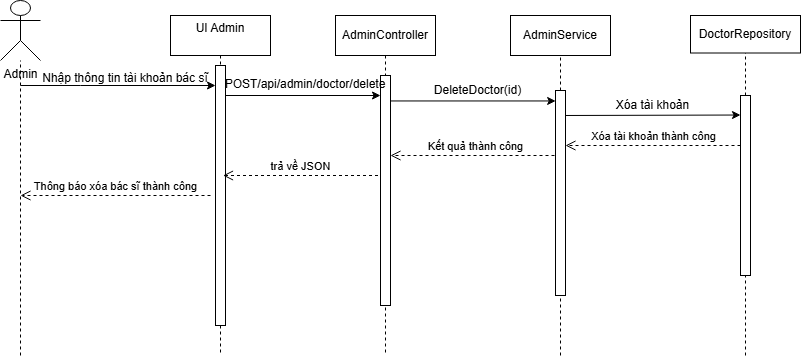

The diagram above was exported from draw.io. Its source (the exported page's mxGraphModel, read from the mxfile embedded in the PNG):
<mxGraphModel dx="1164" dy="620" grid="1" gridSize="10" guides="1" tooltips="1" connect="1" arrows="1" fold="1" page="1" pageScale="1" pageWidth="850" pageHeight="1100" math="0" shadow="0">
  <root>
    <mxCell id="0" />
    <mxCell id="1" parent="0" />
    <mxCell id="aM9ryv3xv72pqoxQDRHE-1" value="AdminController" style="shape=umlLifeline;perimeter=lifelinePerimeter;whiteSpace=wrap;html=1;container=0;dropTarget=0;collapsible=0;recursiveResize=0;outlineConnect=0;portConstraint=eastwest;newEdgeStyle={&quot;edgeStyle&quot;:&quot;elbowEdgeStyle&quot;,&quot;elbow&quot;:&quot;vertical&quot;,&quot;curved&quot;:0,&quot;rounded&quot;:0};" parent="1" vertex="1">
      <mxGeometry x="375" y="20" width="100" height="340" as="geometry" />
    </mxCell>
    <mxCell id="aM9ryv3xv72pqoxQDRHE-2" value="" style="html=1;points=[];perimeter=orthogonalPerimeter;outlineConnect=0;targetShapes=umlLifeline;portConstraint=eastwest;newEdgeStyle={&quot;edgeStyle&quot;:&quot;elbowEdgeStyle&quot;,&quot;elbow&quot;:&quot;vertical&quot;,&quot;curved&quot;:0,&quot;rounded&quot;:0};" parent="aM9ryv3xv72pqoxQDRHE-1" vertex="1">
      <mxGeometry x="45" y="60" width="10" height="230" as="geometry" />
    </mxCell>
    <mxCell id="aM9ryv3xv72pqoxQDRHE-5" value="UI Admin&lt;div&gt;&lt;br&gt;&lt;/div&gt;" style="shape=umlLifeline;perimeter=lifelinePerimeter;whiteSpace=wrap;html=1;container=0;dropTarget=0;collapsible=0;recursiveResize=0;outlineConnect=0;portConstraint=eastwest;newEdgeStyle={&quot;edgeStyle&quot;:&quot;elbowEdgeStyle&quot;,&quot;elbow&quot;:&quot;vertical&quot;,&quot;curved&quot;:0,&quot;rounded&quot;:0};" parent="1" vertex="1">
      <mxGeometry x="210" y="20" width="100" height="340" as="geometry" />
    </mxCell>
    <mxCell id="aM9ryv3xv72pqoxQDRHE-6" value="" style="html=1;points=[];perimeter=orthogonalPerimeter;outlineConnect=0;targetShapes=umlLifeline;portConstraint=eastwest;newEdgeStyle={&quot;edgeStyle&quot;:&quot;elbowEdgeStyle&quot;,&quot;elbow&quot;:&quot;vertical&quot;,&quot;curved&quot;:0,&quot;rounded&quot;:0};" parent="aM9ryv3xv72pqoxQDRHE-5" vertex="1">
      <mxGeometry x="45" y="50" width="10" height="260" as="geometry" />
    </mxCell>
    <mxCell id="TeL9BEkiyAfKE0Llmul_-1" value="Admin&lt;div&gt;&lt;br&gt;&lt;/div&gt;" style="shape=umlActor;verticalLabelPosition=bottom;verticalAlign=top;html=1;outlineConnect=0;gradientColor=none;perimeterSpacing=0;labelBackgroundColor=default;" parent="1" vertex="1">
      <mxGeometry x="40" y="5" width="40" height="60" as="geometry" />
    </mxCell>
    <mxCell id="TeL9BEkiyAfKE0Llmul_-17" value="" style="endArrow=classic;html=1;rounded=0;" parent="1" target="aM9ryv3xv72pqoxQDRHE-6" edge="1">
      <mxGeometry width="50" height="50" relative="1" as="geometry">
        <mxPoint x="60" y="90" as="sourcePoint" />
        <mxPoint x="229.5" y="90" as="targetPoint" />
        <Array as="points">
          <mxPoint x="120" y="90" />
        </Array>
      </mxGeometry>
    </mxCell>
    <mxCell id="TeL9BEkiyAfKE0Llmul_-24" value="" style="endArrow=none;dashed=1;html=1;rounded=0;" parent="1" target="TeL9BEkiyAfKE0Llmul_-1" edge="1">
      <mxGeometry width="50" height="50" relative="1" as="geometry">
        <mxPoint x="60" y="360" as="sourcePoint" />
        <mxPoint x="140" y="130" as="targetPoint" />
        <Array as="points" />
      </mxGeometry>
    </mxCell>
    <mxCell id="TeL9BEkiyAfKE0Llmul_-25" value="Nhập thông tin tài khoản bác sĩ&lt;div&gt;&lt;br&gt;&lt;/div&gt;" style="text;html=1;whiteSpace=wrap;strokeColor=none;fillColor=none;align=center;verticalAlign=middle;rounded=0;" parent="1" vertex="1">
      <mxGeometry x="80" y="75" width="170" height="30" as="geometry" />
    </mxCell>
    <mxCell id="TeL9BEkiyAfKE0Llmul_-29" value="" style="edgeStyle=none;orthogonalLoop=1;jettySize=auto;html=1;rounded=0;" parent="1" edge="1" source="aM9ryv3xv72pqoxQDRHE-6">
      <mxGeometry width="100" relative="1" as="geometry">
        <mxPoint x="270" y="100" as="sourcePoint" />
        <mxPoint x="420" y="100" as="targetPoint" />
        <Array as="points" />
      </mxGeometry>
    </mxCell>
    <mxCell id="TeL9BEkiyAfKE0Llmul_-30" value="POST/api/admin/doctor/delete&lt;div&gt;&lt;br&gt;&lt;div&gt;&lt;br&gt;&lt;div&gt;&lt;br&gt;&lt;/div&gt;&lt;/div&gt;&lt;/div&gt;" style="text;html=1;whiteSpace=wrap;strokeColor=none;fillColor=none;align=center;verticalAlign=middle;rounded=0;" parent="1" vertex="1">
      <mxGeometry x="315" y="100" width="60" height="20" as="geometry" />
    </mxCell>
    <mxCell id="TeL9BEkiyAfKE0Llmul_-33" value="AdminService" style="rounded=0;whiteSpace=wrap;html=1;" parent="1" vertex="1">
      <mxGeometry x="550" y="20" width="100" height="40" as="geometry" />
    </mxCell>
    <mxCell id="TeL9BEkiyAfKE0Llmul_-37" value="" style="endArrow=none;dashed=1;html=1;rounded=0;entryX=0.5;entryY=1;entryDx=0;entryDy=0;" parent="1" source="4nAHhgVTt6nfYWBRVA3F-21" target="TeL9BEkiyAfKE0Llmul_-33" edge="1">
      <mxGeometry width="50" height="50" relative="1" as="geometry">
        <mxPoint x="600" y="610" as="sourcePoint" />
        <mxPoint x="580" y="290" as="targetPoint" />
      </mxGeometry>
    </mxCell>
    <mxCell id="TeL9BEkiyAfKE0Llmul_-38" value="" style="endArrow=classic;html=1;rounded=0;entryX=0.016;entryY=0.051;entryDx=0;entryDy=0;entryPerimeter=0;" parent="1" source="aM9ryv3xv72pqoxQDRHE-2" target="4nAHhgVTt6nfYWBRVA3F-21" edge="1">
      <mxGeometry width="50" height="50" relative="1" as="geometry">
        <mxPoint x="440" y="100" as="sourcePoint" />
        <mxPoint x="590" y="110" as="targetPoint" />
      </mxGeometry>
    </mxCell>
    <mxCell id="TeL9BEkiyAfKE0Llmul_-39" value="DeleteDoctor(id)" style="text;html=1;whiteSpace=wrap;strokeColor=none;fillColor=none;align=center;verticalAlign=middle;rounded=0;" parent="1" vertex="1">
      <mxGeometry x="490" y="85" width="55" height="20" as="geometry" />
    </mxCell>
    <mxCell id="TeL9BEkiyAfKE0Llmul_-42" value="DoctorRepository" style="rounded=0;whiteSpace=wrap;html=1;" parent="1" vertex="1">
      <mxGeometry x="730" y="20" width="110" height="37.5" as="geometry" />
    </mxCell>
    <mxCell id="TeL9BEkiyAfKE0Llmul_-43" value="" style="endArrow=none;dashed=1;html=1;rounded=0;entryX=0.5;entryY=1;entryDx=0;entryDy=0;" parent="1" source="4nAHhgVTt6nfYWBRVA3F-23" target="TeL9BEkiyAfKE0Llmul_-42" edge="1">
      <mxGeometry width="50" height="50" relative="1" as="geometry">
        <mxPoint x="780" y="600" as="sourcePoint" />
        <mxPoint x="770" y="70" as="targetPoint" />
      </mxGeometry>
    </mxCell>
    <mxCell id="TeL9BEkiyAfKE0Llmul_-44" value="" style="endArrow=classic;html=1;rounded=0;entryX=0.129;entryY=0.122;entryDx=0;entryDy=0;entryPerimeter=0;" parent="1" edge="1">
      <mxGeometry width="50" height="50" relative="1" as="geometry">
        <mxPoint x="598.71" y="120" as="sourcePoint" />
        <mxPoint x="780" y="119.51999999999998" as="targetPoint" />
      </mxGeometry>
    </mxCell>
    <mxCell id="TeL9BEkiyAfKE0Llmul_-45" value="Xóa tài khoản" style="text;html=1;whiteSpace=wrap;strokeColor=none;fillColor=none;align=center;verticalAlign=middle;rounded=0;" parent="1" vertex="1">
      <mxGeometry x="605" y="100" width="175" height="20" as="geometry" />
    </mxCell>
    <mxCell id="TeL9BEkiyAfKE0Llmul_-49" value="Xóa tài khoản thành công" style="html=1;verticalAlign=bottom;endArrow=open;dashed=1;endSize=8;curved=0;rounded=0;" parent="1" edge="1">
      <mxGeometry x="-0.0057" relative="1" as="geometry">
        <mxPoint x="780" y="150" as="sourcePoint" />
        <mxPoint x="605" y="150" as="targetPoint" />
        <mxPoint as="offset" />
      </mxGeometry>
    </mxCell>
    <mxCell id="4nAHhgVTt6nfYWBRVA3F-3" value="Kết quả thành công" style="html=1;verticalAlign=bottom;endArrow=open;dashed=1;endSize=8;curved=0;rounded=0;" parent="1" edge="1">
      <mxGeometry relative="1" as="geometry">
        <mxPoint x="600" y="160" as="sourcePoint" />
        <mxPoint x="430" y="160" as="targetPoint" />
      </mxGeometry>
    </mxCell>
    <mxCell id="4nAHhgVTt6nfYWBRVA3F-5" value="trả về JSON" style="html=1;verticalAlign=bottom;endArrow=open;dashed=1;endSize=8;curved=0;rounded=0;" parent="1" edge="1">
      <mxGeometry x="0.0065" relative="1" as="geometry">
        <mxPoint x="417.5" y="180" as="sourcePoint" />
        <mxPoint x="262.5" y="180" as="targetPoint" />
        <mxPoint as="offset" />
      </mxGeometry>
    </mxCell>
    <mxCell id="4nAHhgVTt6nfYWBRVA3F-7" value="Thông báo xóa bác sĩ thành công" style="html=1;verticalAlign=bottom;endArrow=open;dashed=1;endSize=8;curved=0;rounded=0;" parent="1" edge="1">
      <mxGeometry relative="1" as="geometry">
        <mxPoint x="250" y="200" as="sourcePoint" />
        <mxPoint x="60" y="200" as="targetPoint" />
        <mxPoint as="offset" />
      </mxGeometry>
    </mxCell>
    <mxCell id="4nAHhgVTt6nfYWBRVA3F-22" value="" style="endArrow=none;dashed=1;html=1;rounded=0;entryX=0.5;entryY=1;entryDx=0;entryDy=0;" parent="1" target="4nAHhgVTt6nfYWBRVA3F-21" edge="1">
      <mxGeometry width="50" height="50" relative="1" as="geometry">
        <mxPoint x="600" y="360" as="sourcePoint" />
        <mxPoint x="600" y="60" as="targetPoint" />
      </mxGeometry>
    </mxCell>
    <mxCell id="4nAHhgVTt6nfYWBRVA3F-21" value="" style="whiteSpace=wrap;html=1;" parent="1" vertex="1">
      <mxGeometry x="595" y="95" width="10" height="205" as="geometry" />
    </mxCell>
    <mxCell id="4nAHhgVTt6nfYWBRVA3F-24" value="" style="endArrow=none;dashed=1;html=1;rounded=0;entryX=0.5;entryY=1;entryDx=0;entryDy=0;" parent="1" target="4nAHhgVTt6nfYWBRVA3F-23" edge="1">
      <mxGeometry width="50" height="50" relative="1" as="geometry">
        <mxPoint x="785" y="360" as="sourcePoint" />
        <mxPoint x="780" y="58" as="targetPoint" />
        <Array as="points" />
      </mxGeometry>
    </mxCell>
    <mxCell id="4nAHhgVTt6nfYWBRVA3F-23" value="" style="whiteSpace=wrap;html=1;" parent="1" vertex="1">
      <mxGeometry x="780" y="100" width="10" height="180" as="geometry" />
    </mxCell>
  </root>
</mxGraphModel>